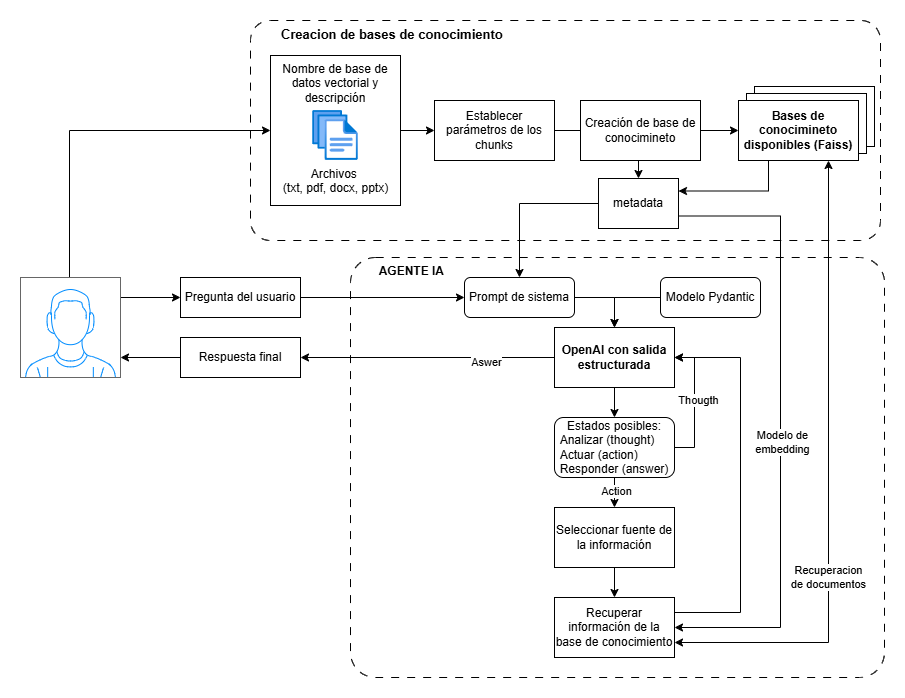

The diagram above was exported from draw.io. Its source (the exported page's mxGraphModel, read from the mxfile embedded in the PNG):
<mxGraphModel dx="1044" dy="527" grid="1" gridSize="10" guides="1" tooltips="1" connect="1" arrows="1" fold="1" page="1" pageScale="1" pageWidth="827" pageHeight="1169" math="0" shadow="0">
  <root>
    <mxCell id="0" />
    <mxCell id="1" parent="0" />
    <mxCell id="l4aW4tluUF82rWqALIBl-49" value="&lt;b&gt;&lt;font style=&quot;font-size: 13px;&quot;&gt;&lt;span style=&quot;white-space: pre;&quot;&gt;&#09;&lt;/span&gt;Creacion de bases de conocimiento&lt;/font&gt;&lt;/b&gt;" style="rounded=1;whiteSpace=wrap;html=1;dashed=1;dashPattern=8 8;fillColor=none;align=left;verticalAlign=top;arcSize=9;" parent="1" vertex="1">
      <mxGeometry x="260" y="33" width="630" height="220" as="geometry" />
    </mxCell>
    <mxCell id="l4aW4tluUF82rWqALIBl-69" value="" style="rounded=0;whiteSpace=wrap;html=1;" parent="1" vertex="1">
      <mxGeometry x="764" y="99" width="120" height="60" as="geometry" />
    </mxCell>
    <mxCell id="l4aW4tluUF82rWqALIBl-68" value="" style="rounded=0;whiteSpace=wrap;html=1;" parent="1" vertex="1">
      <mxGeometry x="756" y="106" width="120" height="60" as="geometry" />
    </mxCell>
    <mxCell id="l4aW4tluUF82rWqALIBl-29" value="&lt;span style=&quot;white-space: pre;&quot;&gt;&#09;&lt;/span&gt;&lt;b&gt;AGENTE IA&lt;/b&gt;" style="rounded=1;whiteSpace=wrap;html=1;dashed=1;dashPattern=8 8;fillColor=none;align=left;verticalAlign=top;arcSize=6;" parent="1" vertex="1">
      <mxGeometry x="360" y="270" width="534" height="420" as="geometry" />
    </mxCell>
    <mxCell id="l4aW4tluUF82rWqALIBl-56" style="edgeStyle=orthogonalEdgeStyle;rounded=0;orthogonalLoop=1;jettySize=auto;html=1;entryX=0;entryY=0.5;entryDx=0;entryDy=0;exitX=0.49;exitY=0;exitDx=0;exitDy=0;exitPerimeter=0;" parent="1" source="l4aW4tluUF82rWqALIBl-2" target="l4aW4tluUF82rWqALIBl-3" edge="1">
      <mxGeometry relative="1" as="geometry" />
    </mxCell>
    <mxCell id="l4aW4tluUF82rWqALIBl-57" style="edgeStyle=orthogonalEdgeStyle;rounded=0;orthogonalLoop=1;jettySize=auto;html=1;exitX=0.98;exitY=0.2;exitDx=0;exitDy=0;exitPerimeter=0;" parent="1" source="l4aW4tluUF82rWqALIBl-2" target="l4aW4tluUF82rWqALIBl-8" edge="1">
      <mxGeometry relative="1" as="geometry" />
    </mxCell>
    <mxCell id="l4aW4tluUF82rWqALIBl-2" value="" style="verticalLabelPosition=bottom;shadow=0;dashed=0;align=center;html=1;verticalAlign=top;strokeWidth=1;shape=mxgraph.mockup.containers.userMale;strokeColor=#666666;strokeColor2=#008cff;" parent="1" vertex="1">
      <mxGeometry x="30" y="290" width="100" height="100" as="geometry" />
    </mxCell>
    <mxCell id="l4aW4tluUF82rWqALIBl-22" value="" style="edgeStyle=orthogonalEdgeStyle;rounded=0;orthogonalLoop=1;jettySize=auto;html=1;" parent="1" source="l4aW4tluUF82rWqALIBl-3" target="l4aW4tluUF82rWqALIBl-6" edge="1">
      <mxGeometry relative="1" as="geometry">
        <mxPoint x="338" y="143" as="sourcePoint" />
      </mxGeometry>
    </mxCell>
    <mxCell id="l4aW4tluUF82rWqALIBl-21" style="edgeStyle=orthogonalEdgeStyle;rounded=0;orthogonalLoop=1;jettySize=auto;html=1;entryX=1;entryY=0.25;entryDx=0;entryDy=0;exitX=0.25;exitY=1;exitDx=0;exitDy=0;" parent="1" source="l4aW4tluUF82rWqALIBl-5" target="l4aW4tluUF82rWqALIBl-7" edge="1">
      <mxGeometry relative="1" as="geometry" />
    </mxCell>
    <mxCell id="l4aW4tluUF82rWqALIBl-63" style="edgeStyle=orthogonalEdgeStyle;rounded=0;orthogonalLoop=1;jettySize=auto;html=1;exitX=0.75;exitY=1;exitDx=0;exitDy=0;entryX=1;entryY=0.75;entryDx=0;entryDy=0;startArrow=classic;startFill=1;" parent="1" source="l4aW4tluUF82rWqALIBl-5" target="l4aW4tluUF82rWqALIBl-19" edge="1">
      <mxGeometry relative="1" as="geometry" />
    </mxCell>
    <mxCell id="l4aW4tluUF82rWqALIBl-78" value="Recuperacion&lt;div&gt;de documentos&lt;/div&gt;" style="edgeLabel;html=1;align=center;verticalAlign=middle;resizable=0;points=[];" parent="l4aW4tluUF82rWqALIBl-63" connectable="0" vertex="1">
      <mxGeometry x="-0.2524" y="1" relative="1" as="geometry">
        <mxPoint x="-2" y="178" as="offset" />
      </mxGeometry>
    </mxCell>
    <mxCell id="l4aW4tluUF82rWqALIBl-5" value="Bases de conocimineto&lt;div&gt;disponibles (Faiss)&lt;/div&gt;" style="rounded=0;whiteSpace=wrap;html=1;fontStyle=1" parent="1" vertex="1">
      <mxGeometry x="748" y="113" width="120" height="60" as="geometry" />
    </mxCell>
    <mxCell id="l4aW4tluUF82rWqALIBl-23" value="" style="edgeStyle=orthogonalEdgeStyle;rounded=0;orthogonalLoop=1;jettySize=auto;html=1;" parent="1" source="l4aW4tluUF82rWqALIBl-6" target="l4aW4tluUF82rWqALIBl-5" edge="1">
      <mxGeometry relative="1" as="geometry" />
    </mxCell>
    <mxCell id="l4aW4tluUF82rWqALIBl-6" value="&lt;span id=&quot;docs-internal-guid-ed6aaa78-7fff-9d02-b408-c1e861b821a0&quot;&gt;&lt;span style=&quot;font-size: 9pt; font-family: Arial, sans-serif; font-variant-numeric: normal; font-variant-east-asian: normal; font-variant-alternates: normal; font-variant-position: normal; font-variant-emoji: normal; vertical-align: baseline; white-space-collapse: preserve;&quot;&gt;Establecer parámetros de los chunks&lt;/span&gt;&lt;/span&gt;" style="rounded=0;whiteSpace=wrap;html=1;" parent="1" vertex="1">
      <mxGeometry x="444" y="113" width="120" height="60" as="geometry" />
    </mxCell>
    <mxCell id="l4aW4tluUF82rWqALIBl-16" style="edgeStyle=orthogonalEdgeStyle;rounded=0;orthogonalLoop=1;jettySize=auto;html=1;exitX=0;exitY=0.5;exitDx=0;exitDy=0;" parent="1" source="l4aW4tluUF82rWqALIBl-7" target="l4aW4tluUF82rWqALIBl-38" edge="1">
      <mxGeometry relative="1" as="geometry">
        <mxPoint x="450" y="260" as="targetPoint" />
      </mxGeometry>
    </mxCell>
    <mxCell id="l4aW4tluUF82rWqALIBl-76" style="edgeStyle=orthogonalEdgeStyle;rounded=0;orthogonalLoop=1;jettySize=auto;html=1;exitX=1;exitY=0.75;exitDx=0;exitDy=0;entryX=1;entryY=0.5;entryDx=0;entryDy=0;" parent="1" source="l4aW4tluUF82rWqALIBl-7" target="l4aW4tluUF82rWqALIBl-19" edge="1">
      <mxGeometry relative="1" as="geometry">
        <Array as="points">
          <mxPoint x="790" y="229" />
          <mxPoint x="790" y="640" />
        </Array>
      </mxGeometry>
    </mxCell>
    <mxCell id="l4aW4tluUF82rWqALIBl-77" value="Modelo de&lt;div&gt;embedding&lt;/div&gt;" style="edgeLabel;html=1;align=center;verticalAlign=middle;resizable=0;points=[];" parent="l4aW4tluUF82rWqALIBl-76" connectable="0" vertex="1">
      <mxGeometry x="0.0573" y="1" relative="1" as="geometry">
        <mxPoint y="1" as="offset" />
      </mxGeometry>
    </mxCell>
    <mxCell id="l4aW4tluUF82rWqALIBl-7" value="metadata" style="rounded=0;whiteSpace=wrap;html=1;" parent="1" vertex="1">
      <mxGeometry x="608" y="191" width="80" height="50" as="geometry" />
    </mxCell>
    <mxCell id="l4aW4tluUF82rWqALIBl-41" style="edgeStyle=orthogonalEdgeStyle;rounded=0;orthogonalLoop=1;jettySize=auto;html=1;entryX=0;entryY=0.5;entryDx=0;entryDy=0;" parent="1" source="l4aW4tluUF82rWqALIBl-8" target="l4aW4tluUF82rWqALIBl-38" edge="1">
      <mxGeometry relative="1" as="geometry" />
    </mxCell>
    <mxCell id="l4aW4tluUF82rWqALIBl-8" value="Pregunta del usuario" style="rounded=0;whiteSpace=wrap;html=1;" parent="1" vertex="1">
      <mxGeometry x="190" y="290" width="120" height="40" as="geometry" />
    </mxCell>
    <mxCell id="l4aW4tluUF82rWqALIBl-18" value="" style="edgeStyle=orthogonalEdgeStyle;rounded=0;orthogonalLoop=1;jettySize=auto;html=1;" parent="1" source="l4aW4tluUF82rWqALIBl-12" target="l4aW4tluUF82rWqALIBl-13" edge="1">
      <mxGeometry relative="1" as="geometry" />
    </mxCell>
    <mxCell id="l4aW4tluUF82rWqALIBl-64" value="Action" style="edgeLabel;html=1;align=center;verticalAlign=middle;resizable=0;points=[];" parent="l4aW4tluUF82rWqALIBl-18" connectable="0" vertex="1">
      <mxGeometry x="0.32" y="1" relative="1" as="geometry">
        <mxPoint as="offset" />
      </mxGeometry>
    </mxCell>
    <mxCell id="l4aW4tluUF82rWqALIBl-42" style="edgeStyle=orthogonalEdgeStyle;rounded=0;orthogonalLoop=1;jettySize=auto;html=1;entryX=1;entryY=0.5;entryDx=0;entryDy=0;exitX=1;exitY=0.5;exitDx=0;exitDy=0;" parent="1" source="l4aW4tluUF82rWqALIBl-12" target="l4aW4tluUF82rWqALIBl-30" edge="1">
      <mxGeometry relative="1" as="geometry" />
    </mxCell>
    <mxCell id="l4aW4tluUF82rWqALIBl-66" value="Thougth" style="edgeLabel;html=1;align=center;verticalAlign=middle;resizable=0;points=[];" parent="l4aW4tluUF82rWqALIBl-42" connectable="0" vertex="1">
      <mxGeometry x="0.0462" y="-3" relative="1" as="geometry">
        <mxPoint as="offset" />
      </mxGeometry>
    </mxCell>
    <mxCell id="l4aW4tluUF82rWqALIBl-12" value="&lt;span style=&quot;text-align: left;&quot;&gt;Estados posibles:&lt;/span&gt;&lt;div style=&quot;text-align: left;&quot;&gt;Analizar (thought)&lt;span style=&quot;white-space: pre;&quot;&gt;&#09;&lt;/span&gt;&lt;/div&gt;&lt;div style=&quot;text-align: left;&quot;&gt;Actuar (action)&lt;/div&gt;&lt;div style=&quot;text-align: left;&quot;&gt;Responder (answer)&lt;/div&gt;" style="rounded=1;whiteSpace=wrap;html=1;" parent="1" vertex="1">
      <mxGeometry x="564" y="430" width="120" height="60" as="geometry" />
    </mxCell>
    <mxCell id="l4aW4tluUF82rWqALIBl-20" value="" style="edgeStyle=orthogonalEdgeStyle;rounded=0;orthogonalLoop=1;jettySize=auto;html=1;" parent="1" source="l4aW4tluUF82rWqALIBl-13" target="l4aW4tluUF82rWqALIBl-19" edge="1">
      <mxGeometry relative="1" as="geometry" />
    </mxCell>
    <mxCell id="l4aW4tluUF82rWqALIBl-13" value="Seleccionar fuente de la información" style="rounded=0;whiteSpace=wrap;html=1;" parent="1" vertex="1">
      <mxGeometry x="564" y="520" width="120" height="60" as="geometry" />
    </mxCell>
    <mxCell id="l4aW4tluUF82rWqALIBl-61" style="edgeStyle=orthogonalEdgeStyle;rounded=0;orthogonalLoop=1;jettySize=auto;html=1;exitX=1;exitY=0.25;exitDx=0;exitDy=0;entryX=1;entryY=0.5;entryDx=0;entryDy=0;" parent="1" source="l4aW4tluUF82rWqALIBl-19" target="l4aW4tluUF82rWqALIBl-30" edge="1">
      <mxGeometry relative="1" as="geometry">
        <Array as="points">
          <mxPoint x="750" y="625" />
          <mxPoint x="750" y="370" />
        </Array>
      </mxGeometry>
    </mxCell>
    <mxCell id="l4aW4tluUF82rWqALIBl-19" value="&lt;span id=&quot;docs-internal-guid-140d61fb-7fff-6d55-c443-139970717f91&quot;&gt;&lt;span style=&quot;font-size: 9pt; font-family: Arial, sans-serif; font-variant-numeric: normal; font-variant-east-asian: normal; font-variant-alternates: normal; font-variant-position: normal; font-variant-emoji: normal; vertical-align: baseline; white-space-collapse: preserve;&quot;&gt;Recuperar información de la base de conocimiento&lt;/span&gt;&lt;/span&gt;" style="whiteSpace=wrap;html=1;rounded=0;" parent="1" vertex="1">
      <mxGeometry x="564" y="610" width="120" height="60" as="geometry" />
    </mxCell>
    <mxCell id="l4aW4tluUF82rWqALIBl-37" style="edgeStyle=orthogonalEdgeStyle;rounded=0;orthogonalLoop=1;jettySize=auto;html=1;" parent="1" source="l4aW4tluUF82rWqALIBl-30" target="l4aW4tluUF82rWqALIBl-12" edge="1">
      <mxGeometry relative="1" as="geometry" />
    </mxCell>
    <mxCell id="l4aW4tluUF82rWqALIBl-44" style="edgeStyle=orthogonalEdgeStyle;rounded=0;orthogonalLoop=1;jettySize=auto;html=1;entryX=1;entryY=0.5;entryDx=0;entryDy=0;jumpStyle=arc;jumpSize=12;" parent="1" source="l4aW4tluUF82rWqALIBl-30" target="l4aW4tluUF82rWqALIBl-45" edge="1">
      <mxGeometry relative="1" as="geometry">
        <mxPoint x="310" y="450" as="targetPoint" />
      </mxGeometry>
    </mxCell>
    <mxCell id="l4aW4tluUF82rWqALIBl-65" value="Aswer" style="edgeLabel;html=1;align=center;verticalAlign=middle;resizable=0;points=[];labelPosition=center;verticalLabelPosition=middle;" parent="l4aW4tluUF82rWqALIBl-44" connectable="0" vertex="1">
      <mxGeometry x="-0.4567" y="4" relative="1" as="geometry">
        <mxPoint as="offset" />
      </mxGeometry>
    </mxCell>
    <mxCell id="l4aW4tluUF82rWqALIBl-30" value="OpenAI con salida estructurada" style="rounded=0;whiteSpace=wrap;html=1;fontStyle=1" parent="1" vertex="1">
      <mxGeometry x="564" y="340" width="120" height="60" as="geometry" />
    </mxCell>
    <mxCell id="l4aW4tluUF82rWqALIBl-33" style="edgeStyle=orthogonalEdgeStyle;rounded=0;orthogonalLoop=1;jettySize=auto;html=1;entryX=0.5;entryY=0;entryDx=0;entryDy=0;exitX=0;exitY=0.5;exitDx=0;exitDy=0;" parent="1" source="l4aW4tluUF82rWqALIBl-32" target="l4aW4tluUF82rWqALIBl-30" edge="1">
      <mxGeometry relative="1" as="geometry" />
    </mxCell>
    <mxCell id="l4aW4tluUF82rWqALIBl-32" value="&lt;div style=&quot;text-align: left;&quot;&gt;&lt;span style=&quot;background-color: transparent; color: light-dark(rgb(0, 0, 0), rgb(255, 255, 255));&quot;&gt;Modelo Pydantic&lt;/span&gt;&lt;/div&gt;" style="rounded=1;whiteSpace=wrap;html=1;" parent="1" vertex="1">
      <mxGeometry x="670" y="290" width="100" height="40" as="geometry" />
    </mxCell>
    <mxCell id="l4aW4tluUF82rWqALIBl-39" style="edgeStyle=orthogonalEdgeStyle;rounded=0;orthogonalLoop=1;jettySize=auto;html=1;exitX=1;exitY=0.5;exitDx=0;exitDy=0;" parent="1" source="l4aW4tluUF82rWqALIBl-38" target="l4aW4tluUF82rWqALIBl-30" edge="1">
      <mxGeometry relative="1" as="geometry" />
    </mxCell>
    <mxCell id="l4aW4tluUF82rWqALIBl-38" value="&lt;div style=&quot;text-align: left;&quot;&gt;&lt;span style=&quot;background-color: transparent; color: light-dark(rgb(0, 0, 0), rgb(255, 255, 255));&quot;&gt;Prompt de sistema&lt;/span&gt;&lt;/div&gt;" style="rounded=1;whiteSpace=wrap;html=1;" parent="1" vertex="1">
      <mxGeometry x="474" y="290" width="110" height="40" as="geometry" />
    </mxCell>
    <mxCell id="l4aW4tluUF82rWqALIBl-45" value="Respuesta final" style="rounded=0;whiteSpace=wrap;html=1;" parent="1" vertex="1">
      <mxGeometry x="190" y="350" width="120" height="40" as="geometry" />
    </mxCell>
    <mxCell id="l4aW4tluUF82rWqALIBl-55" value="" style="group" parent="1" connectable="0" vertex="1">
      <mxGeometry x="280" y="68" width="130" height="150" as="geometry" />
    </mxCell>
    <mxCell id="l4aW4tluUF82rWqALIBl-3" value="Nombre de base de datos vectorial y descripción" style="rounded=0;whiteSpace=wrap;html=1;verticalAlign=top;" parent="l4aW4tluUF82rWqALIBl-55" vertex="1">
      <mxGeometry width="130" height="150" as="geometry" />
    </mxCell>
    <mxCell id="l4aW4tluUF82rWqALIBl-4" value="Archivos&amp;nbsp;&lt;div&gt;(txt, pdf, docx, pptx)&lt;/div&gt;" style="image;aspect=fixed;html=1;points=[];align=center;fontSize=12;image=img/lib/azure2/general/Files.svg;" parent="l4aW4tluUF82rWqALIBl-55" vertex="1">
      <mxGeometry x="42.14999999999998" y="55" width="45.71" height="50" as="geometry" />
    </mxCell>
    <mxCell id="l4aW4tluUF82rWqALIBl-59" style="edgeStyle=orthogonalEdgeStyle;rounded=0;orthogonalLoop=1;jettySize=auto;html=1;entryX=1;entryY=0.8;entryDx=0;entryDy=0;entryPerimeter=0;" parent="1" source="l4aW4tluUF82rWqALIBl-45" target="l4aW4tluUF82rWqALIBl-2" edge="1">
      <mxGeometry relative="1" as="geometry" />
    </mxCell>
    <mxCell id="l4aW4tluUF82rWqALIBl-75" style="edgeStyle=orthogonalEdgeStyle;rounded=0;orthogonalLoop=1;jettySize=auto;html=1;exitX=0.5;exitY=1;exitDx=0;exitDy=0;entryX=0.5;entryY=0;entryDx=0;entryDy=0;" parent="1" source="l4aW4tluUF82rWqALIBl-71" target="l4aW4tluUF82rWqALIBl-7" edge="1">
      <mxGeometry relative="1" as="geometry" />
    </mxCell>
    <mxCell id="l4aW4tluUF82rWqALIBl-71" value="Creación de base de conocimineto" style="rounded=0;whiteSpace=wrap;html=1;" parent="1" vertex="1">
      <mxGeometry x="590" y="113" width="120" height="60" as="geometry" />
    </mxCell>
  </root>
</mxGraphModel>